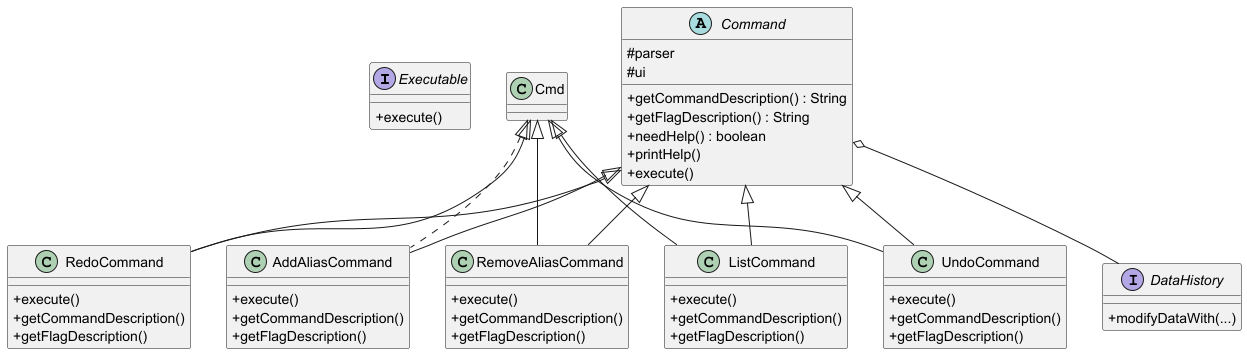

The diagram above was rendered by PlantUML. Its source (embedded in the PNG):
@startuml
skinparam classAttributeIconSize 0
skinparam shadowing false

interface Executable {
    + execute()
}

abstract class Command {
    # parser
    # ui

    + getCommandDescription() : String
    + getFlagDescription() : String
    + needHelp() : boolean
    + printHelp()
    + execute()
}

class AddAliasCommand extends Command {
    + execute()
    + getCommandDescription()
    + getFlagDescription()
}

class RemoveAliasCommand extends Command {
    + execute()
    + getCommandDescription()
    + getFlagDescription()
}

class ListCommand extends Command {
    + execute()
    + getCommandDescription()
    + getFlagDescription()
}

class UndoCommand extends Command {
    + execute()
    + getCommandDescription()
    + getFlagDescription()
}

class RedoCommand extends Command {
    + execute()
    + getCommandDescription()
    + getFlagDescription()
}

interface DataHistory {
    + modifyDataWith(...)
}

Cmd <|.. AddAliasCommand
Cmd <|-- RemoveAliasCommand
Cmd <|-- ListCommand
Cmd <|-- UndoCommand
Cmd <|-- RedoCommand

Command o-- DataHistory

@enduml